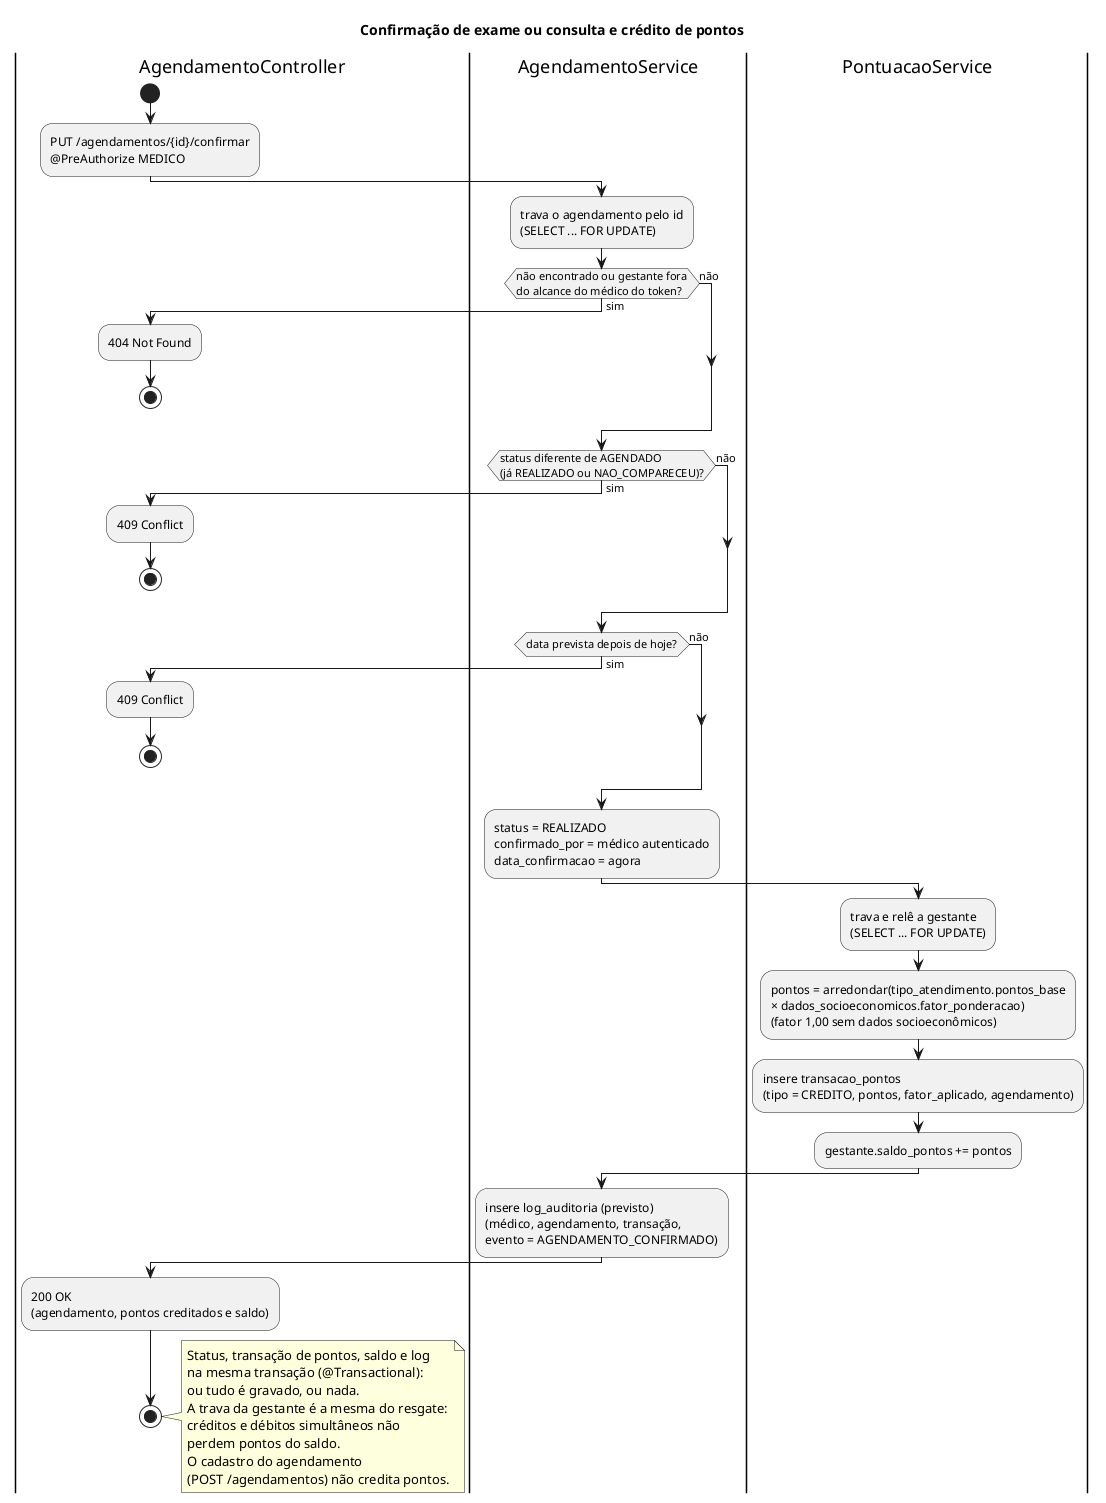

The diagram above was rendered by PlantUML. Its source (embedded in the PNG):
@startuml confirmacao-pontos
title Confirmação de exame ou consulta e crédito de pontos

|AgendamentoController|
start
:PUT /agendamentos/{id}/confirmar
@PreAuthorize MEDICO;

|AgendamentoService|
:trava o agendamento pelo id
(SELECT ... FOR UPDATE);
if (não encontrado ou gestante fora
do alcance do médico do token?) then (sim)
  |AgendamentoController|
  :404 Not Found;
  stop
else (não)
endif

|AgendamentoService|
if (status diferente de AGENDADO
(já REALIZADO ou NAO_COMPARECEU)?) then (sim)
  |AgendamentoController|
  :409 Conflict;
  stop
else (não)
endif

|AgendamentoService|
if (data prevista depois de hoje?) then (sim)
  |AgendamentoController|
  :409 Conflict;
  stop
else (não)
endif

|AgendamentoService|
:status = REALIZADO
confirmado_por = médico autenticado
data_confirmacao = agora;

|PontuacaoService|
:trava e relê a gestante
(SELECT ... FOR UPDATE);
:pontos = arredondar(tipo_atendimento.pontos_base
× dados_socioeconomicos.fator_ponderacao)
(fator 1,00 sem dados socioeconômicos);
:insere transacao_pontos
(tipo = CREDITO, pontos, fator_aplicado, agendamento);
:gestante.saldo_pontos += pontos;

|AgendamentoService|
:insere log_auditoria (previsto)
(médico, agendamento, transação,
evento = AGENDAMENTO_CONFIRMADO);

|AgendamentoController|
:200 OK
(agendamento, pontos creditados e saldo);
stop

note right
  Status, transação de pontos, saldo e log
  na mesma transação (@Transactional):
  ou tudo é gravado, ou nada.
  A trava da gestante é a mesma do resgate:
  créditos e débitos simultâneos não
  perdem pontos do saldo.
  O cadastro do agendamento
  (POST /agendamentos) não credita pontos.
end note

@enduml